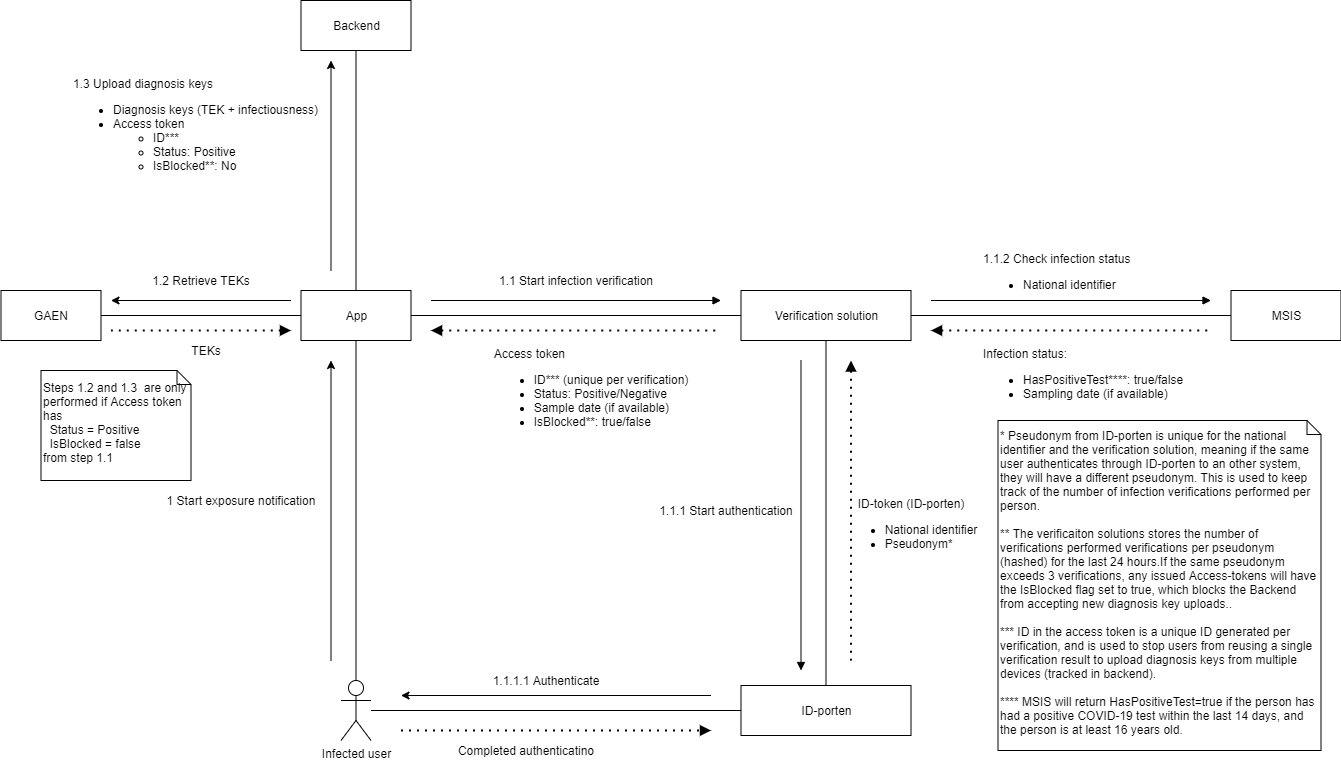

The diagram above was exported from draw.io. Its source (the exported page's mxGraphModel, read from the mxfile embedded in the PNG):
<mxGraphModel dx="2839.5" dy="806" grid="1" gridSize="10" guides="1" tooltips="1" connect="1" arrows="1" fold="1" page="1" pageScale="1.5" pageWidth="1169" pageHeight="826" background="none" math="0" shadow="0">
  <root>
    <mxCell id="0" style=";html=1;" />
    <mxCell id="1" style=";html=1;" parent="0" />
    <mxCell id="BOtC57Cq242VyE_CWQCi-8" style="edgeStyle=orthogonalEdgeStyle;rounded=0;orthogonalLoop=1;jettySize=auto;html=1;entryX=0;entryY=0.5;entryDx=0;entryDy=0;endArrow=none;endFill=0;" parent="1" source="BOtC57Cq242VyE_CWQCi-1" target="BOtC57Cq242VyE_CWQCi-4" edge="1">
      <mxGeometry relative="1" as="geometry" />
    </mxCell>
    <mxCell id="BOtC57Cq242VyE_CWQCi-28" style="edgeStyle=orthogonalEdgeStyle;rounded=0;orthogonalLoop=1;jettySize=auto;html=1;entryX=0.5;entryY=1;entryDx=0;entryDy=0;startArrow=none;startFill=0;endArrow=none;endFill=0;" parent="1" source="BOtC57Cq242VyE_CWQCi-1" target="BOtC57Cq242VyE_CWQCi-12" edge="1">
      <mxGeometry relative="1" as="geometry" />
    </mxCell>
    <mxCell id="BOtC57Cq242VyE_CWQCi-43" style="edgeStyle=orthogonalEdgeStyle;rounded=0;orthogonalLoop=1;jettySize=auto;html=1;entryX=1;entryY=0.5;entryDx=0;entryDy=0;startArrow=none;startFill=0;endArrow=none;endFill=0;" parent="1" source="BOtC57Cq242VyE_CWQCi-1" target="BOtC57Cq242VyE_CWQCi-42" edge="1">
      <mxGeometry relative="1" as="geometry" />
    </mxCell>
    <mxCell id="BOtC57Cq242VyE_CWQCi-1" value="App" style="html=1;" parent="1" vertex="1">
      <mxGeometry x="80" y="520" width="110" height="50" as="geometry" />
    </mxCell>
    <mxCell id="BOtC57Cq242VyE_CWQCi-9" style="edgeStyle=orthogonalEdgeStyle;rounded=0;orthogonalLoop=1;jettySize=auto;html=1;endArrow=none;endFill=0;" parent="1" source="BOtC57Cq242VyE_CWQCi-4" target="BOtC57Cq242VyE_CWQCi-6" edge="1">
      <mxGeometry relative="1" as="geometry" />
    </mxCell>
    <mxCell id="BOtC57Cq242VyE_CWQCi-11" style="edgeStyle=orthogonalEdgeStyle;rounded=0;orthogonalLoop=1;jettySize=auto;html=1;endArrow=none;endFill=0;" parent="1" source="BOtC57Cq242VyE_CWQCi-4" target="BOtC57Cq242VyE_CWQCi-10" edge="1">
      <mxGeometry relative="1" as="geometry" />
    </mxCell>
    <mxCell id="BOtC57Cq242VyE_CWQCi-4" value="Verification solution" style="html=1;" parent="1" vertex="1">
      <mxGeometry x="520" y="520" width="170" height="50" as="geometry" />
    </mxCell>
    <mxCell id="BOtC57Cq242VyE_CWQCi-23" style="edgeStyle=orthogonalEdgeStyle;rounded=0;orthogonalLoop=1;jettySize=auto;html=1;startArrow=none;startFill=0;endArrow=none;endFill=0;" parent="1" source="BOtC57Cq242VyE_CWQCi-5" target="BOtC57Cq242VyE_CWQCi-10" edge="1">
      <mxGeometry relative="1" as="geometry" />
    </mxCell>
    <mxCell id="BOtC57Cq242VyE_CWQCi-25" style="edgeStyle=orthogonalEdgeStyle;rounded=0;orthogonalLoop=1;jettySize=auto;html=1;startArrow=none;startFill=0;endArrow=none;endFill=0;" parent="1" source="BOtC57Cq242VyE_CWQCi-5" target="BOtC57Cq242VyE_CWQCi-1" edge="1">
      <mxGeometry relative="1" as="geometry" />
    </mxCell>
    <mxCell id="BOtC57Cq242VyE_CWQCi-5" value="Infected user" style="shape=umlActor;verticalLabelPosition=bottom;verticalAlign=top;html=1;" parent="1" vertex="1">
      <mxGeometry x="120" y="910" width="30" height="60" as="geometry" />
    </mxCell>
    <mxCell id="BOtC57Cq242VyE_CWQCi-6" value="MSIS" style="html=1;" parent="1" vertex="1">
      <mxGeometry x="1010" y="520" width="110" height="50" as="geometry" />
    </mxCell>
    <mxCell id="BOtC57Cq242VyE_CWQCi-10" value="ID-porten" style="html=1;" parent="1" vertex="1">
      <mxGeometry x="520" y="915" width="170" height="50" as="geometry" />
    </mxCell>
    <mxCell id="BOtC57Cq242VyE_CWQCi-12" value="Backend" style="html=1;" parent="1" vertex="1">
      <mxGeometry x="80" y="230" width="110" height="50" as="geometry" />
    </mxCell>
    <mxCell id="BOtC57Cq242VyE_CWQCi-13" value="" style="endArrow=block;html=1;endFill=1;" parent="1" edge="1">
      <mxGeometry width="50" height="50" relative="1" as="geometry">
        <mxPoint x="710" y="530" as="sourcePoint" />
        <mxPoint x="990" y="530" as="targetPoint" />
      </mxGeometry>
    </mxCell>
    <mxCell id="BOtC57Cq242VyE_CWQCi-14" value="" style="endArrow=block;html=1;endFill=1;" parent="1" edge="1">
      <mxGeometry width="50" height="50" relative="1" as="geometry">
        <mxPoint x="210" y="530" as="sourcePoint" />
        <mxPoint x="500" y="530" as="targetPoint" />
      </mxGeometry>
    </mxCell>
    <mxCell id="BOtC57Cq242VyE_CWQCi-17" value="" style="endArrow=none;dashed=1;html=1;dashPattern=1 3;strokeWidth=2;endFill=0;startArrow=block;startFill=1;" parent="1" edge="1">
      <mxGeometry width="50" height="50" relative="1" as="geometry">
        <mxPoint x="710" y="560" as="sourcePoint" />
        <mxPoint x="990" y="560" as="targetPoint" />
      </mxGeometry>
    </mxCell>
    <mxCell id="BOtC57Cq242VyE_CWQCi-18" value="" style="endArrow=none;dashed=1;html=1;dashPattern=1 3;strokeWidth=2;endFill=0;startArrow=block;startFill=1;" parent="1" edge="1">
      <mxGeometry width="50" height="50" relative="1" as="geometry">
        <mxPoint x="630" y="590" as="sourcePoint" />
        <mxPoint x="630" y="890" as="targetPoint" />
      </mxGeometry>
    </mxCell>
    <mxCell id="BOtC57Cq242VyE_CWQCi-19" value="" style="endArrow=block;html=1;endFill=1;" parent="1" edge="1">
      <mxGeometry width="50" height="50" relative="1" as="geometry">
        <mxPoint x="580" y="590" as="sourcePoint" />
        <mxPoint x="580" y="900" as="targetPoint" />
      </mxGeometry>
    </mxCell>
    <mxCell id="BOtC57Cq242VyE_CWQCi-20" value="ID-token (ID-porten)&lt;br&gt;&lt;div style=&quot;text-align: left&quot;&gt;&lt;ul&gt;&lt;li&gt;National identifier&lt;/li&gt;&lt;li&gt;Pseudonym*&lt;/li&gt;&lt;/ul&gt;&lt;/div&gt;" style="text;html=1;strokeColor=none;fillColor=none;align=center;verticalAlign=top;whiteSpace=wrap;rounded=0;" parent="1" vertex="1">
      <mxGeometry x="620" y="720" width="140" height="60" as="geometry" />
    </mxCell>
    <mxCell id="BOtC57Cq242VyE_CWQCi-21" value="Infection status:&lt;br&gt;&lt;ul&gt;&lt;li&gt;HasPositiveTest****: true/false&lt;/li&gt;&lt;li&gt;Sampling date (if available)&lt;/li&gt;&lt;/ul&gt;" style="text;html=1;strokeColor=none;fillColor=none;align=left;verticalAlign=top;whiteSpace=wrap;rounded=0;" parent="1" vertex="1">
      <mxGeometry x="760" y="570" width="210" height="90" as="geometry" />
    </mxCell>
    <mxCell id="BOtC57Cq242VyE_CWQCi-22" value="1.1.2 Check infection status&lt;br&gt;&lt;ul&gt;&lt;li&gt;National identifier&lt;/li&gt;&lt;/ul&gt;" style="text;html=1;strokeColor=none;fillColor=none;align=left;verticalAlign=top;whiteSpace=wrap;rounded=0;" parent="1" vertex="1">
      <mxGeometry x="760" y="475" width="200" height="70" as="geometry" />
    </mxCell>
    <mxCell id="BOtC57Cq242VyE_CWQCi-26" value="" style="endArrow=classic;html=1;" parent="1" edge="1">
      <mxGeometry width="50" height="50" relative="1" as="geometry">
        <mxPoint x="490" y="925" as="sourcePoint" />
        <mxPoint x="180" y="925" as="targetPoint" />
      </mxGeometry>
    </mxCell>
    <mxCell id="BOtC57Cq242VyE_CWQCi-27" value="" style="endArrow=block;dashed=1;html=1;dashPattern=1 3;strokeWidth=2;endFill=1;" parent="1" edge="1">
      <mxGeometry width="50" height="50" relative="1" as="geometry">
        <mxPoint x="180" y="960" as="sourcePoint" />
        <mxPoint x="490" y="960" as="targetPoint" />
      </mxGeometry>
    </mxCell>
    <mxCell id="BOtC57Cq242VyE_CWQCi-29" value="1.1.1 Start authentication" style="text;html=1;strokeColor=none;fillColor=none;align=center;verticalAlign=middle;whiteSpace=wrap;rounded=0;" parent="1" vertex="1">
      <mxGeometry x="420" y="730" width="170" height="20" as="geometry" />
    </mxCell>
    <mxCell id="BOtC57Cq242VyE_CWQCi-30" value="" style="endArrow=classic;html=1;" parent="1" edge="1">
      <mxGeometry width="50" height="50" relative="1" as="geometry">
        <mxPoint x="110" y="890" as="sourcePoint" />
        <mxPoint x="110" y="590" as="targetPoint" />
      </mxGeometry>
    </mxCell>
    <mxCell id="BOtC57Cq242VyE_CWQCi-31" value="" style="endArrow=none;dashed=1;html=1;dashPattern=1 3;strokeWidth=2;endFill=0;startArrow=block;startFill=1;" parent="1" edge="1">
      <mxGeometry width="50" height="50" relative="1" as="geometry">
        <mxPoint x="210" y="560" as="sourcePoint" />
        <mxPoint x="500" y="560" as="targetPoint" />
      </mxGeometry>
    </mxCell>
    <mxCell id="BOtC57Cq242VyE_CWQCi-32" value="&lt;div style=&quot;text-align: left&quot;&gt;&lt;span&gt;Access token&lt;/span&gt;&lt;/div&gt;&lt;div style=&quot;text-align: left&quot;&gt;&lt;ul&gt;&lt;li&gt;ID*** (unique per verification)&lt;/li&gt;&lt;li&gt;Status: Positive/Negative&lt;/li&gt;&lt;li&gt;Sample date (if available)&lt;/li&gt;&lt;li&gt;IsBlocked**: true/false&lt;/li&gt;&lt;/ul&gt;&lt;/div&gt;" style="text;html=1;strokeColor=none;fillColor=none;align=center;verticalAlign=top;whiteSpace=wrap;rounded=0;" parent="1" vertex="1">
      <mxGeometry x="240" y="570" width="260" height="100" as="geometry" />
    </mxCell>
    <mxCell id="BOtC57Cq242VyE_CWQCi-33" value="1.1 Start infection verification" style="text;html=1;strokeColor=none;fillColor=none;align=center;verticalAlign=middle;whiteSpace=wrap;rounded=0;" parent="1" vertex="1">
      <mxGeometry x="270" y="500" width="170" height="20" as="geometry" />
    </mxCell>
    <mxCell id="BOtC57Cq242VyE_CWQCi-37" value="1 Start exposure notification" style="text;html=1;strokeColor=none;fillColor=none;align=center;verticalAlign=middle;whiteSpace=wrap;rounded=0;" parent="1" vertex="1">
      <mxGeometry x="-60" y="720" width="160" height="20" as="geometry" />
    </mxCell>
    <mxCell id="BOtC57Cq242VyE_CWQCi-38" value="" style="endArrow=classic;html=1;" parent="1" edge="1">
      <mxGeometry width="50" height="50" relative="1" as="geometry">
        <mxPoint x="110" y="500" as="sourcePoint" />
        <mxPoint x="110" y="290" as="targetPoint" />
      </mxGeometry>
    </mxCell>
    <mxCell id="BOtC57Cq242VyE_CWQCi-39" value="1.1.1.1 Authenticate" style="text;html=1;strokeColor=none;fillColor=none;align=center;verticalAlign=middle;whiteSpace=wrap;rounded=0;" parent="1" vertex="1">
      <mxGeometry x="240" y="900" width="170" height="20" as="geometry" />
    </mxCell>
    <mxCell id="BOtC57Cq242VyE_CWQCi-40" value="Completed authenticatino" style="text;html=1;strokeColor=none;fillColor=none;align=center;verticalAlign=middle;whiteSpace=wrap;rounded=0;" parent="1" vertex="1">
      <mxGeometry x="220" y="970" width="170" height="20" as="geometry" />
    </mxCell>
    <mxCell id="BOtC57Cq242VyE_CWQCi-41" value="1.3 Upload diagnosis keys&lt;br&gt;&lt;ul&gt;&lt;li&gt;Diagnosis keys (TEK + infectiousness)&lt;/li&gt;&lt;li&gt;Access token&lt;/li&gt;&lt;ul&gt;&lt;li&gt;ID***&lt;/li&gt;&lt;li&gt;Status: Positive&lt;/li&gt;&lt;li&gt;IsBlocked**: No&lt;/li&gt;&lt;/ul&gt;&lt;/ul&gt;" style="text;html=1;strokeColor=none;fillColor=none;align=left;verticalAlign=top;whiteSpace=wrap;rounded=0;" parent="1" vertex="1">
      <mxGeometry x="-150" y="300" width="260" height="100" as="geometry" />
    </mxCell>
    <mxCell id="BOtC57Cq242VyE_CWQCi-42" value="GAEN" style="rounded=0;whiteSpace=wrap;html=1;align=center;" parent="1" vertex="1">
      <mxGeometry x="-220" y="520" width="100" height="50" as="geometry" />
    </mxCell>
    <mxCell id="BOtC57Cq242VyE_CWQCi-44" value="1.2 Retrieve TEKs" style="text;html=1;strokeColor=none;fillColor=none;align=center;verticalAlign=middle;whiteSpace=wrap;rounded=0;" parent="1" vertex="1">
      <mxGeometry x="-100" y="500" width="160" height="20" as="geometry" />
    </mxCell>
    <mxCell id="BOtC57Cq242VyE_CWQCi-45" value="" style="endArrow=classic;html=1;" parent="1" edge="1">
      <mxGeometry width="50" height="50" relative="1" as="geometry">
        <mxPoint x="70" y="530" as="sourcePoint" />
        <mxPoint x="-110" y="530" as="targetPoint" />
      </mxGeometry>
    </mxCell>
    <mxCell id="BOtC57Cq242VyE_CWQCi-46" value="" style="endArrow=none;dashed=1;html=1;dashPattern=1 3;strokeWidth=2;endFill=0;startArrow=block;startFill=1;" parent="1" edge="1">
      <mxGeometry width="50" height="50" relative="1" as="geometry">
        <mxPoint x="70" y="560" as="sourcePoint" />
        <mxPoint x="-110" y="560" as="targetPoint" />
      </mxGeometry>
    </mxCell>
    <mxCell id="BOtC57Cq242VyE_CWQCi-47" value="TEKs" style="text;html=1;strokeColor=none;fillColor=none;align=center;verticalAlign=middle;whiteSpace=wrap;rounded=0;" parent="1" vertex="1">
      <mxGeometry x="-80" y="570" width="130" height="20" as="geometry" />
    </mxCell>
    <mxCell id="BOtC57Cq242VyE_CWQCi-48" value="Steps 1.2 and 1.3&amp;nbsp; are only performed if Access token has&lt;br&gt;&amp;nbsp; Status = Positive&lt;br&gt;&amp;nbsp; IsBlocked = false&lt;br&gt;from step 1.1" style="shape=note;whiteSpace=wrap;html=1;size=14;verticalAlign=middle;align=left;spacingTop=-6;" parent="1" vertex="1">
      <mxGeometry x="-180" y="600" width="150" height="110" as="geometry" />
    </mxCell>
    <mxCell id="BOtC57Cq242VyE_CWQCi-49" value="* Pseudonym from ID-porten is unique for the national identifier and the verification solution, meaning if the same user authenticates through ID-porten to an other system, they will have a different pseudonym. This is used to keep track of the number of infection verifications performed per person.&lt;br&gt;&lt;br&gt;** The verificaiton solutions stores the number of verifications performed verifications per pseudonym (hashed) for the last 24 hours.If the same pseudonym exceeds 3 verifications, any issued Access-tokens will have the IsBlocked flag set to true, which blocks the Backend from accepting new diagnosis key uploads..&lt;br&gt;&lt;br&gt;*** ID in the access token is a unique ID generated per verification, and is used to stop users from reusing a single verification result to upload diagnosis keys from multiple devices (tracked in backend).&lt;br&gt;&lt;br&gt;**** MSIS will return HasPositiveTest=true if the person has had a positive COVID-19 test within the last 14 days, and the person is at least 16 years old." style="shape=note;whiteSpace=wrap;html=1;size=14;verticalAlign=middle;align=left;spacingTop=-6;" parent="1" vertex="1">
      <mxGeometry x="777" y="650" width="323" height="330" as="geometry" />
    </mxCell>
  </root>
</mxGraphModel>